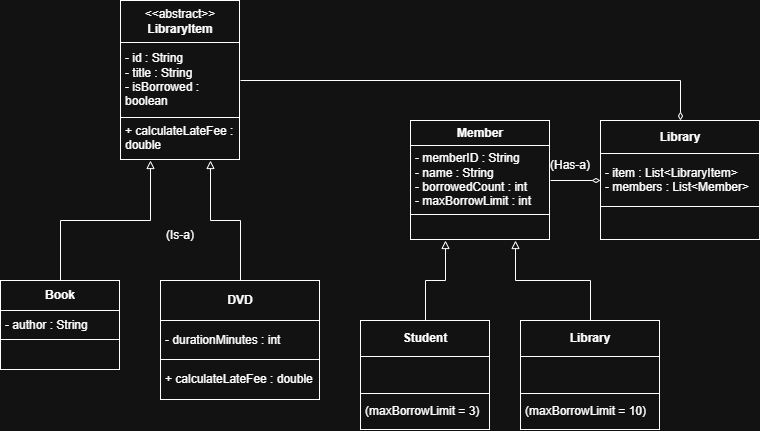

The diagram above was exported from draw.io. Its source (the exported page's mxGraphModel, read from the mxfile embedded in the PNG):
<mxGraphModel dx="1229" dy="681" grid="1" gridSize="10" guides="1" tooltips="1" connect="1" arrows="1" fold="1" page="1" pageScale="1" pageWidth="850" pageHeight="1100" math="0" shadow="0">
  <root>
    <mxCell id="0" />
    <mxCell id="1" parent="0" />
    <mxCell id="nVzjd5XCQeaf0Pqqj8cT-55" edge="1" parent="1" source="nVzjd5XCQeaf0Pqqj8cT-41" style="edgeStyle=orthogonalEdgeStyle;rounded=0;orthogonalLoop=1;jettySize=auto;html=1;exitX=1;exitY=0.5;exitDx=0;exitDy=0;entryX=0.5;entryY=0;entryDx=0;entryDy=0;endArrow=diamondThin;endFill=0;" target="nVzjd5XCQeaf0Pqqj8cT-45">
      <mxGeometry relative="1" as="geometry" />
    </mxCell>
    <mxCell id="nVzjd5XCQeaf0Pqqj8cT-41" parent="1" style="text;html=1;whiteSpace=wrap;strokeColor=none;fillColor=none;overflow=fill;" value="&lt;table border=&quot;1&quot; width=&quot;100%&quot; height=&quot;100%&quot; cellpadding=&quot;4&quot; style=&quot;width:100%;height:100%;border-collapse:collapse;&quot;&gt;&lt;tbody&gt;&lt;tr&gt;&lt;th align=&quot;center&quot;&gt;&lt;span style=&quot;font-weight: normal;&quot;&gt;&amp;lt;&amp;lt;abstract&amp;gt;&amp;gt;&lt;/span&gt;&lt;br&gt;LibraryItem&lt;/th&gt;&lt;/tr&gt;&lt;tr&gt;&lt;td&gt;- id : String&lt;br&gt;- title : String&lt;br&gt;- isBorrowed : boolean&lt;/td&gt;&lt;/tr&gt;&lt;tr&gt;&lt;td&gt;+ calculateLateFee : double&lt;/td&gt;&lt;/tr&gt;&lt;/tbody&gt;&lt;/table&gt;" vertex="1">
      <mxGeometry height="160" width="120" x="160" y="40" as="geometry" />
    </mxCell>
    <mxCell id="nVzjd5XCQeaf0Pqqj8cT-49" edge="1" parent="1" source="nVzjd5XCQeaf0Pqqj8cT-42" style="edgeStyle=orthogonalEdgeStyle;rounded=0;orthogonalLoop=1;jettySize=auto;html=1;exitX=0.5;exitY=0;exitDx=0;exitDy=0;entryX=0.25;entryY=1;entryDx=0;entryDy=0;endArrow=block;endFill=0;" target="nVzjd5XCQeaf0Pqqj8cT-41">
      <mxGeometry relative="1" as="geometry" />
    </mxCell>
    <mxCell id="nVzjd5XCQeaf0Pqqj8cT-42" parent="1" style="text;html=1;whiteSpace=wrap;strokeColor=none;fillColor=none;overflow=fill;" value="&lt;table border=&quot;1&quot; width=&quot;100%&quot; height=&quot;100%&quot; cellpadding=&quot;4&quot; style=&quot;width:100%;height:100%;border-collapse:collapse;&quot;&gt;&lt;tbody&gt;&lt;tr&gt;&lt;th align=&quot;center&quot;&gt;Book&lt;/th&gt;&lt;/tr&gt;&lt;tr&gt;&lt;td&gt;- author : String&lt;/td&gt;&lt;/tr&gt;&lt;tr&gt;&lt;td&gt;&lt;br&gt;&lt;/td&gt;&lt;/tr&gt;&lt;/tbody&gt;&lt;/table&gt;" vertex="1">
      <mxGeometry height="90" width="120" x="40" y="320" as="geometry" />
    </mxCell>
    <mxCell id="nVzjd5XCQeaf0Pqqj8cT-50" edge="1" parent="1" source="nVzjd5XCQeaf0Pqqj8cT-43" style="edgeStyle=orthogonalEdgeStyle;rounded=0;orthogonalLoop=1;jettySize=auto;html=1;exitX=0.5;exitY=0;exitDx=0;exitDy=0;entryX=0.75;entryY=1;entryDx=0;entryDy=0;endArrow=block;endFill=0;" target="nVzjd5XCQeaf0Pqqj8cT-41">
      <mxGeometry relative="1" x="-0.12" as="geometry" />
    </mxCell>
    <mxCell id="nVzjd5XCQeaf0Pqqj8cT-43" parent="1" style="text;html=1;whiteSpace=wrap;strokeColor=none;fillColor=none;overflow=fill;" value="&lt;table border=&quot;1&quot; width=&quot;100%&quot; height=&quot;100%&quot; cellpadding=&quot;4&quot; style=&quot;width:100%;height:100%;border-collapse:collapse;&quot;&gt;&lt;tbody&gt;&lt;tr&gt;&lt;th align=&quot;center&quot;&gt;DVD&lt;/th&gt;&lt;/tr&gt;&lt;tr&gt;&lt;td&gt;- durationMinutes : int&lt;/td&gt;&lt;/tr&gt;&lt;tr&gt;&lt;td&gt;+ calculateLateFee : double&lt;/td&gt;&lt;/tr&gt;&lt;/tbody&gt;&lt;/table&gt;" vertex="1">
      <mxGeometry height="120" width="160" x="200" y="320" as="geometry" />
    </mxCell>
    <mxCell id="nVzjd5XCQeaf0Pqqj8cT-54" edge="1" parent="1" source="nVzjd5XCQeaf0Pqqj8cT-44" style="edgeStyle=orthogonalEdgeStyle;rounded=0;orthogonalLoop=1;jettySize=auto;html=1;exitX=1;exitY=0.5;exitDx=0;exitDy=0;entryX=0;entryY=0.5;entryDx=0;entryDy=0;endArrow=diamondThin;endFill=0;" target="nVzjd5XCQeaf0Pqqj8cT-45">
      <mxGeometry relative="1" as="geometry" />
    </mxCell>
    <mxCell id="nVzjd5XCQeaf0Pqqj8cT-44" parent="1" style="text;html=1;whiteSpace=wrap;strokeColor=none;fillColor=none;overflow=fill;" value="&lt;table border=&quot;1&quot; width=&quot;100%&quot; height=&quot;100%&quot; cellpadding=&quot;4&quot; style=&quot;width:100%;height:100%;border-collapse:collapse;&quot;&gt;&lt;tbody&gt;&lt;tr&gt;&lt;th align=&quot;center&quot;&gt;Member&lt;/th&gt;&lt;/tr&gt;&lt;tr&gt;&lt;td&gt;- memberID : String&lt;br&gt;- name : String&lt;br&gt;- borrowedCount : int&lt;br&gt;- maxBorrowLimit : int&lt;/td&gt;&lt;/tr&gt;&lt;tr&gt;&lt;td&gt;&lt;br&gt;&lt;/td&gt;&lt;/tr&gt;&lt;/tbody&gt;&lt;/table&gt;" vertex="1">
      <mxGeometry height="120" width="140" x="450" y="160" as="geometry" />
    </mxCell>
    <mxCell id="nVzjd5XCQeaf0Pqqj8cT-45" parent="1" style="text;html=1;whiteSpace=wrap;strokeColor=none;fillColor=none;overflow=fill;" value="&lt;table border=&quot;1&quot; width=&quot;100%&quot; height=&quot;100%&quot; cellpadding=&quot;4&quot; style=&quot;width:100%;height:100%;border-collapse:collapse;&quot;&gt;&lt;tbody&gt;&lt;tr&gt;&lt;th align=&quot;center&quot;&gt;Library&lt;/th&gt;&lt;/tr&gt;&lt;tr&gt;&lt;td&gt;- item : List&amp;lt;LibraryItem&amp;gt;&lt;br&gt;- members : List&amp;lt;Member&amp;gt;&lt;/td&gt;&lt;/tr&gt;&lt;tr&gt;&lt;td&gt;&lt;br&gt;&lt;/td&gt;&lt;/tr&gt;&lt;/tbody&gt;&lt;/table&gt;" vertex="1">
      <mxGeometry height="120" width="160" x="640" y="160" as="geometry" />
    </mxCell>
    <mxCell id="nVzjd5XCQeaf0Pqqj8cT-51" edge="1" parent="1" source="nVzjd5XCQeaf0Pqqj8cT-46" style="edgeStyle=orthogonalEdgeStyle;rounded=0;orthogonalLoop=1;jettySize=auto;html=1;exitX=0.5;exitY=0;exitDx=0;exitDy=0;entryX=0.25;entryY=1;entryDx=0;entryDy=0;endArrow=block;endFill=0;" target="nVzjd5XCQeaf0Pqqj8cT-44">
      <mxGeometry relative="1" as="geometry" />
    </mxCell>
    <mxCell id="nVzjd5XCQeaf0Pqqj8cT-46" parent="1" style="text;html=1;whiteSpace=wrap;strokeColor=none;fillColor=none;overflow=fill;" value="&lt;table border=&quot;1&quot; width=&quot;100%&quot; height=&quot;100%&quot; cellpadding=&quot;4&quot; style=&quot;width:100%;height:100%;border-collapse:collapse;&quot;&gt;&lt;tbody&gt;&lt;tr&gt;&lt;th align=&quot;center&quot;&gt;Student&lt;/th&gt;&lt;/tr&gt;&lt;tr&gt;&lt;td&gt;&lt;br&gt;&lt;/td&gt;&lt;/tr&gt;&lt;tr&gt;&lt;td&gt;(maxBorrowLimit = 3)&lt;/td&gt;&lt;/tr&gt;&lt;/tbody&gt;&lt;/table&gt;" vertex="1">
      <mxGeometry height="110" width="130" x="400" y="360" as="geometry" />
    </mxCell>
    <mxCell id="nVzjd5XCQeaf0Pqqj8cT-52" edge="1" parent="1" source="nVzjd5XCQeaf0Pqqj8cT-47" style="edgeStyle=orthogonalEdgeStyle;rounded=0;orthogonalLoop=1;jettySize=auto;html=1;exitX=0.5;exitY=0;exitDx=0;exitDy=0;entryX=0.75;entryY=1;entryDx=0;entryDy=0;endArrow=block;endFill=0;" target="nVzjd5XCQeaf0Pqqj8cT-44">
      <mxGeometry relative="1" x="0.0065" as="geometry" />
    </mxCell>
    <mxCell id="nVzjd5XCQeaf0Pqqj8cT-47" parent="1" style="text;html=1;whiteSpace=wrap;strokeColor=none;fillColor=none;overflow=fill;" value="&lt;table border=&quot;1&quot; width=&quot;100%&quot; height=&quot;100%&quot; cellpadding=&quot;4&quot; style=&quot;width:100%;height:100%;border-collapse:collapse;&quot;&gt;&lt;tbody&gt;&lt;tr&gt;&lt;th align=&quot;center&quot;&gt;Library&lt;/th&gt;&lt;/tr&gt;&lt;tr&gt;&lt;td&gt;&lt;br&gt;&lt;/td&gt;&lt;/tr&gt;&lt;tr&gt;&lt;td&gt;(maxBorrowLimit = 10)&lt;/td&gt;&lt;/tr&gt;&lt;/tbody&gt;&lt;/table&gt;" vertex="1">
      <mxGeometry height="110" width="140" x="560" y="360" as="geometry" />
    </mxCell>
    <mxCell id="nVzjd5XCQeaf0Pqqj8cT-56" parent="1" style="text;html=1;whiteSpace=wrap;strokeColor=none;fillColor=none;align=center;verticalAlign=middle;rounded=0;" value="(Is-a)" vertex="1">
      <mxGeometry height="30" width="60" x="190" y="260" as="geometry" />
    </mxCell>
    <mxCell id="nVzjd5XCQeaf0Pqqj8cT-58" parent="1" style="text;html=1;whiteSpace=wrap;strokeColor=none;fillColor=none;align=center;verticalAlign=middle;rounded=0;" value="(Has-a)" vertex="1">
      <mxGeometry height="30" width="60" x="580" y="190" as="geometry" />
    </mxCell>
  </root>
</mxGraphModel>